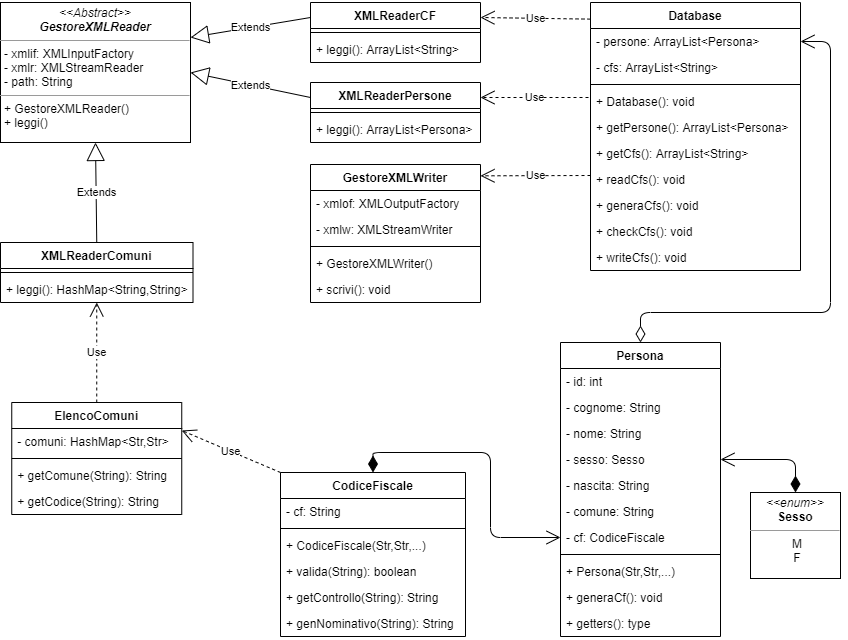

The diagram above was exported from draw.io. Its source (the exported page's mxGraphModel, read from the mxfile embedded in the PNG):
<mxGraphModel dx="1662" dy="762" grid="1" gridSize="10" guides="1" tooltips="1" connect="1" arrows="1" fold="1" page="1" pageScale="1" pageWidth="1169" pageHeight="827" math="0" shadow="0">
  <root>
    <mxCell id="0" />
    <mxCell id="1" parent="0" />
    <mxCell id="-Tijy36t_tKspyuQSfGc-1" value="&lt;p style=&quot;margin: 0px ; margin-top: 4px ; text-align: center&quot;&gt;&lt;i&gt;&amp;lt;&amp;lt;Abstract&amp;gt;&amp;gt;&lt;/i&gt;&lt;br&gt;&lt;i&gt;&lt;b&gt;GestoreXMLReader&lt;/b&gt;&lt;/i&gt;&lt;/p&gt;&lt;hr size=&quot;1&quot;&gt;&lt;p style=&quot;margin: 0px ; margin-left: 4px&quot;&gt;- xmlif: XMLInputFactory&lt;br&gt;- xmlr: XMLStreamReader&lt;br&gt;- path: String&lt;/p&gt;&lt;hr size=&quot;1&quot;&gt;&lt;p style=&quot;margin: 0px ; margin-left: 4px&quot;&gt;+ GestoreXMLReader()&lt;/p&gt;&lt;p style=&quot;margin: 0px ; margin-left: 4px&quot;&gt;+ leggi()&lt;/p&gt;" style="verticalAlign=top;align=left;overflow=fill;fontSize=12;fontFamily=Helvetica;html=1;" vertex="1" parent="1">
      <mxGeometry x="40" y="160" width="190" height="140" as="geometry" />
    </mxCell>
    <mxCell id="-Tijy36t_tKspyuQSfGc-2" value="XMLReaderCF" style="swimlane;fontStyle=1;align=center;verticalAlign=top;childLayout=stackLayout;horizontal=1;startSize=26;horizontalStack=0;resizeParent=1;resizeParentMax=0;resizeLast=0;collapsible=1;marginBottom=0;" vertex="1" parent="1">
      <mxGeometry x="350" y="160" width="170" height="60" as="geometry" />
    </mxCell>
    <mxCell id="-Tijy36t_tKspyuQSfGc-4" value="" style="line;strokeWidth=1;fillColor=none;align=left;verticalAlign=middle;spacingTop=-1;spacingLeft=3;spacingRight=3;rotatable=0;labelPosition=right;points=[];portConstraint=eastwest;" vertex="1" parent="-Tijy36t_tKspyuQSfGc-2">
      <mxGeometry y="26" width="170" height="8" as="geometry" />
    </mxCell>
    <mxCell id="-Tijy36t_tKspyuQSfGc-6" value="+ leggi(): ArrayList&lt;String&gt;" style="text;strokeColor=none;fillColor=none;align=left;verticalAlign=top;spacingLeft=4;spacingRight=4;overflow=hidden;rotatable=0;points=[[0,0.5],[1,0.5]];portConstraint=eastwest;" vertex="1" parent="-Tijy36t_tKspyuQSfGc-2">
      <mxGeometry y="34" width="170" height="26" as="geometry" />
    </mxCell>
    <mxCell id="-Tijy36t_tKspyuQSfGc-7" value="XMLReaderComuni" style="swimlane;fontStyle=1;align=center;verticalAlign=top;childLayout=stackLayout;horizontal=1;startSize=26;horizontalStack=0;resizeParent=1;resizeParentMax=0;resizeLast=0;collapsible=1;marginBottom=0;" vertex="1" parent="1">
      <mxGeometry x="40" y="400" width="192.5" height="60" as="geometry" />
    </mxCell>
    <mxCell id="-Tijy36t_tKspyuQSfGc-8" value="" style="line;strokeWidth=1;fillColor=none;align=left;verticalAlign=middle;spacingTop=-1;spacingLeft=3;spacingRight=3;rotatable=0;labelPosition=right;points=[];portConstraint=eastwest;" vertex="1" parent="-Tijy36t_tKspyuQSfGc-7">
      <mxGeometry y="26" width="192.5" height="8" as="geometry" />
    </mxCell>
    <mxCell id="-Tijy36t_tKspyuQSfGc-9" value="+ leggi(): HashMap&lt;String,String&gt;" style="text;strokeColor=none;fillColor=none;align=left;verticalAlign=top;spacingLeft=4;spacingRight=4;overflow=hidden;rotatable=0;points=[[0,0.5],[1,0.5]];portConstraint=eastwest;" vertex="1" parent="-Tijy36t_tKspyuQSfGc-7">
      <mxGeometry y="34" width="192.5" height="26" as="geometry" />
    </mxCell>
    <mxCell id="-Tijy36t_tKspyuQSfGc-10" value="XMLReaderPersone" style="swimlane;fontStyle=1;align=center;verticalAlign=top;childLayout=stackLayout;horizontal=1;startSize=26;horizontalStack=0;resizeParent=1;resizeParentMax=0;resizeLast=0;collapsible=1;marginBottom=0;" vertex="1" parent="1">
      <mxGeometry x="350" y="240" width="170" height="60" as="geometry" />
    </mxCell>
    <mxCell id="-Tijy36t_tKspyuQSfGc-11" value="" style="line;strokeWidth=1;fillColor=none;align=left;verticalAlign=middle;spacingTop=-1;spacingLeft=3;spacingRight=3;rotatable=0;labelPosition=right;points=[];portConstraint=eastwest;" vertex="1" parent="-Tijy36t_tKspyuQSfGc-10">
      <mxGeometry y="26" width="170" height="8" as="geometry" />
    </mxCell>
    <mxCell id="-Tijy36t_tKspyuQSfGc-12" value="+ leggi(): ArrayList&lt;Persona&gt;" style="text;strokeColor=none;fillColor=none;align=left;verticalAlign=top;spacingLeft=4;spacingRight=4;overflow=hidden;rotatable=0;points=[[0,0.5],[1,0.5]];portConstraint=eastwest;" vertex="1" parent="-Tijy36t_tKspyuQSfGc-10">
      <mxGeometry y="34" width="170" height="26" as="geometry" />
    </mxCell>
    <mxCell id="-Tijy36t_tKspyuQSfGc-13" value="GestoreXMLWriter" style="swimlane;fontStyle=1;align=center;verticalAlign=top;childLayout=stackLayout;horizontal=1;startSize=26;horizontalStack=0;resizeParent=1;resizeParentMax=0;resizeLast=0;collapsible=1;marginBottom=0;" vertex="1" parent="1">
      <mxGeometry x="350" y="322" width="170" height="138" as="geometry" />
    </mxCell>
    <mxCell id="-Tijy36t_tKspyuQSfGc-16" value="- xmlof: XMLOutputFactory" style="text;strokeColor=none;fillColor=none;align=left;verticalAlign=top;spacingLeft=4;spacingRight=4;overflow=hidden;rotatable=0;points=[[0,0.5],[1,0.5]];portConstraint=eastwest;" vertex="1" parent="-Tijy36t_tKspyuQSfGc-13">
      <mxGeometry y="26" width="170" height="26" as="geometry" />
    </mxCell>
    <mxCell id="-Tijy36t_tKspyuQSfGc-18" value="- xmlw: XMLStreamWriter" style="text;strokeColor=none;fillColor=none;align=left;verticalAlign=top;spacingLeft=4;spacingRight=4;overflow=hidden;rotatable=0;points=[[0,0.5],[1,0.5]];portConstraint=eastwest;" vertex="1" parent="-Tijy36t_tKspyuQSfGc-13">
      <mxGeometry y="52" width="170" height="26" as="geometry" />
    </mxCell>
    <mxCell id="-Tijy36t_tKspyuQSfGc-14" value="" style="line;strokeWidth=1;fillColor=none;align=left;verticalAlign=middle;spacingTop=-1;spacingLeft=3;spacingRight=3;rotatable=0;labelPosition=right;points=[];portConstraint=eastwest;" vertex="1" parent="-Tijy36t_tKspyuQSfGc-13">
      <mxGeometry y="78" width="170" height="8" as="geometry" />
    </mxCell>
    <mxCell id="-Tijy36t_tKspyuQSfGc-15" value="+ GestoreXMLWriter()" style="text;strokeColor=none;fillColor=none;align=left;verticalAlign=top;spacingLeft=4;spacingRight=4;overflow=hidden;rotatable=0;points=[[0,0.5],[1,0.5]];portConstraint=eastwest;" vertex="1" parent="-Tijy36t_tKspyuQSfGc-13">
      <mxGeometry y="86" width="170" height="26" as="geometry" />
    </mxCell>
    <mxCell id="-Tijy36t_tKspyuQSfGc-19" value="+ scrivi(): void" style="text;strokeColor=none;fillColor=none;align=left;verticalAlign=top;spacingLeft=4;spacingRight=4;overflow=hidden;rotatable=0;points=[[0,0.5],[1,0.5]];portConstraint=eastwest;" vertex="1" parent="-Tijy36t_tKspyuQSfGc-13">
      <mxGeometry y="112" width="170" height="26" as="geometry" />
    </mxCell>
    <mxCell id="-Tijy36t_tKspyuQSfGc-20" value="CodiceFiscale" style="swimlane;fontStyle=1;align=center;verticalAlign=top;childLayout=stackLayout;horizontal=1;startSize=26;horizontalStack=0;resizeParent=1;resizeParentMax=0;resizeLast=0;collapsible=1;marginBottom=0;" vertex="1" parent="1">
      <mxGeometry x="320" y="630" width="185" height="164" as="geometry" />
    </mxCell>
    <mxCell id="-Tijy36t_tKspyuQSfGc-21" value="- cf: String" style="text;strokeColor=none;fillColor=none;align=left;verticalAlign=top;spacingLeft=4;spacingRight=4;overflow=hidden;rotatable=0;points=[[0,0.5],[1,0.5]];portConstraint=eastwest;" vertex="1" parent="-Tijy36t_tKspyuQSfGc-20">
      <mxGeometry y="26" width="185" height="26" as="geometry" />
    </mxCell>
    <mxCell id="-Tijy36t_tKspyuQSfGc-22" value="" style="line;strokeWidth=1;fillColor=none;align=left;verticalAlign=middle;spacingTop=-1;spacingLeft=3;spacingRight=3;rotatable=0;labelPosition=right;points=[];portConstraint=eastwest;" vertex="1" parent="-Tijy36t_tKspyuQSfGc-20">
      <mxGeometry y="52" width="185" height="8" as="geometry" />
    </mxCell>
    <mxCell id="-Tijy36t_tKspyuQSfGc-23" value="+ CodiceFiscale(Str,Str,...)" style="text;strokeColor=none;fillColor=none;align=left;verticalAlign=top;spacingLeft=4;spacingRight=4;overflow=hidden;rotatable=0;points=[[0,0.5],[1,0.5]];portConstraint=eastwest;" vertex="1" parent="-Tijy36t_tKspyuQSfGc-20">
      <mxGeometry y="60" width="185" height="26" as="geometry" />
    </mxCell>
    <mxCell id="-Tijy36t_tKspyuQSfGc-24" value="+ valida(String): boolean" style="text;strokeColor=none;fillColor=none;align=left;verticalAlign=top;spacingLeft=4;spacingRight=4;overflow=hidden;rotatable=0;points=[[0,0.5],[1,0.5]];portConstraint=eastwest;" vertex="1" parent="-Tijy36t_tKspyuQSfGc-20">
      <mxGeometry y="86" width="185" height="26" as="geometry" />
    </mxCell>
    <mxCell id="-Tijy36t_tKspyuQSfGc-25" value="+ getControllo(String): String" style="text;strokeColor=none;fillColor=none;align=left;verticalAlign=top;spacingLeft=4;spacingRight=4;overflow=hidden;rotatable=0;points=[[0,0.5],[1,0.5]];portConstraint=eastwest;" vertex="1" parent="-Tijy36t_tKspyuQSfGc-20">
      <mxGeometry y="112" width="185" height="26" as="geometry" />
    </mxCell>
    <mxCell id="-Tijy36t_tKspyuQSfGc-26" value="+ genNominativo(String): String" style="text;strokeColor=none;fillColor=none;align=left;verticalAlign=top;spacingLeft=4;spacingRight=4;overflow=hidden;rotatable=0;points=[[0,0.5],[1,0.5]];portConstraint=eastwest;" vertex="1" parent="-Tijy36t_tKspyuQSfGc-20">
      <mxGeometry y="138" width="185" height="26" as="geometry" />
    </mxCell>
    <mxCell id="-Tijy36t_tKspyuQSfGc-27" value="ElencoComuni" style="swimlane;fontStyle=1;align=center;verticalAlign=top;childLayout=stackLayout;horizontal=1;startSize=26;horizontalStack=0;resizeParent=1;resizeParentMax=0;resizeLast=0;collapsible=1;marginBottom=0;" vertex="1" parent="1">
      <mxGeometry x="51.25" y="560" width="170" height="112" as="geometry" />
    </mxCell>
    <mxCell id="-Tijy36t_tKspyuQSfGc-28" value="- comuni: HashMap&lt;Str,Str&gt;" style="text;strokeColor=none;fillColor=none;align=left;verticalAlign=top;spacingLeft=4;spacingRight=4;overflow=hidden;rotatable=0;points=[[0,0.5],[1,0.5]];portConstraint=eastwest;" vertex="1" parent="-Tijy36t_tKspyuQSfGc-27">
      <mxGeometry y="26" width="170" height="26" as="geometry" />
    </mxCell>
    <mxCell id="-Tijy36t_tKspyuQSfGc-29" value="" style="line;strokeWidth=1;fillColor=none;align=left;verticalAlign=middle;spacingTop=-1;spacingLeft=3;spacingRight=3;rotatable=0;labelPosition=right;points=[];portConstraint=eastwest;" vertex="1" parent="-Tijy36t_tKspyuQSfGc-27">
      <mxGeometry y="52" width="170" height="8" as="geometry" />
    </mxCell>
    <mxCell id="-Tijy36t_tKspyuQSfGc-30" value="+ getComune(String): String" style="text;strokeColor=none;fillColor=none;align=left;verticalAlign=top;spacingLeft=4;spacingRight=4;overflow=hidden;rotatable=0;points=[[0,0.5],[1,0.5]];portConstraint=eastwest;" vertex="1" parent="-Tijy36t_tKspyuQSfGc-27">
      <mxGeometry y="60" width="170" height="26" as="geometry" />
    </mxCell>
    <mxCell id="-Tijy36t_tKspyuQSfGc-31" value="+ getCodice(String): String" style="text;strokeColor=none;fillColor=none;align=left;verticalAlign=top;spacingLeft=4;spacingRight=4;overflow=hidden;rotatable=0;points=[[0,0.5],[1,0.5]];portConstraint=eastwest;" vertex="1" parent="-Tijy36t_tKspyuQSfGc-27">
      <mxGeometry y="86" width="170" height="26" as="geometry" />
    </mxCell>
    <mxCell id="-Tijy36t_tKspyuQSfGc-32" value="Database" style="swimlane;fontStyle=1;align=center;verticalAlign=top;childLayout=stackLayout;horizontal=1;startSize=26;horizontalStack=0;resizeParent=1;resizeParentMax=0;resizeLast=0;collapsible=1;marginBottom=0;" vertex="1" parent="1">
      <mxGeometry x="630" y="160" width="210" height="268" as="geometry" />
    </mxCell>
    <mxCell id="-Tijy36t_tKspyuQSfGc-33" value="- persone: ArrayList&lt;Persona&gt;" style="text;strokeColor=none;fillColor=none;align=left;verticalAlign=top;spacingLeft=4;spacingRight=4;overflow=hidden;rotatable=0;points=[[0,0.5],[1,0.5]];portConstraint=eastwest;" vertex="1" parent="-Tijy36t_tKspyuQSfGc-32">
      <mxGeometry y="26" width="210" height="26" as="geometry" />
    </mxCell>
    <mxCell id="-Tijy36t_tKspyuQSfGc-36" value="- cfs: ArrayList&lt;String&gt;" style="text;strokeColor=none;fillColor=none;align=left;verticalAlign=top;spacingLeft=4;spacingRight=4;overflow=hidden;rotatable=0;points=[[0,0.5],[1,0.5]];portConstraint=eastwest;" vertex="1" parent="-Tijy36t_tKspyuQSfGc-32">
      <mxGeometry y="52" width="210" height="26" as="geometry" />
    </mxCell>
    <mxCell id="-Tijy36t_tKspyuQSfGc-34" value="" style="line;strokeWidth=1;fillColor=none;align=left;verticalAlign=middle;spacingTop=-1;spacingLeft=3;spacingRight=3;rotatable=0;labelPosition=right;points=[];portConstraint=eastwest;" vertex="1" parent="-Tijy36t_tKspyuQSfGc-32">
      <mxGeometry y="78" width="210" height="8" as="geometry" />
    </mxCell>
    <mxCell id="-Tijy36t_tKspyuQSfGc-37" value="+ Database(): void" style="text;strokeColor=none;fillColor=none;align=left;verticalAlign=top;spacingLeft=4;spacingRight=4;overflow=hidden;rotatable=0;points=[[0,0.5],[1,0.5]];portConstraint=eastwest;" vertex="1" parent="-Tijy36t_tKspyuQSfGc-32">
      <mxGeometry y="86" width="210" height="26" as="geometry" />
    </mxCell>
    <mxCell id="-Tijy36t_tKspyuQSfGc-38" value="+ getPersone(): ArrayList&lt;Persona&gt;" style="text;strokeColor=none;fillColor=none;align=left;verticalAlign=top;spacingLeft=4;spacingRight=4;overflow=hidden;rotatable=0;points=[[0,0.5],[1,0.5]];portConstraint=eastwest;" vertex="1" parent="-Tijy36t_tKspyuQSfGc-32">
      <mxGeometry y="112" width="210" height="26" as="geometry" />
    </mxCell>
    <mxCell id="-Tijy36t_tKspyuQSfGc-40" value="+ getCfs(): ArrayList&lt;String&gt;" style="text;strokeColor=none;fillColor=none;align=left;verticalAlign=top;spacingLeft=4;spacingRight=4;overflow=hidden;rotatable=0;points=[[0,0.5],[1,0.5]];portConstraint=eastwest;" vertex="1" parent="-Tijy36t_tKspyuQSfGc-32">
      <mxGeometry y="138" width="210" height="26" as="geometry" />
    </mxCell>
    <mxCell id="-Tijy36t_tKspyuQSfGc-39" value="+ readCfs(): void" style="text;strokeColor=none;fillColor=none;align=left;verticalAlign=top;spacingLeft=4;spacingRight=4;overflow=hidden;rotatable=0;points=[[0,0.5],[1,0.5]];portConstraint=eastwest;" vertex="1" parent="-Tijy36t_tKspyuQSfGc-32">
      <mxGeometry y="164" width="210" height="26" as="geometry" />
    </mxCell>
    <mxCell id="-Tijy36t_tKspyuQSfGc-41" value="+ generaCfs(): void" style="text;strokeColor=none;fillColor=none;align=left;verticalAlign=top;spacingLeft=4;spacingRight=4;overflow=hidden;rotatable=0;points=[[0,0.5],[1,0.5]];portConstraint=eastwest;" vertex="1" parent="-Tijy36t_tKspyuQSfGc-32">
      <mxGeometry y="190" width="210" height="26" as="geometry" />
    </mxCell>
    <mxCell id="-Tijy36t_tKspyuQSfGc-42" value="+ checkCfs(): void" style="text;strokeColor=none;fillColor=none;align=left;verticalAlign=top;spacingLeft=4;spacingRight=4;overflow=hidden;rotatable=0;points=[[0,0.5],[1,0.5]];portConstraint=eastwest;" vertex="1" parent="-Tijy36t_tKspyuQSfGc-32">
      <mxGeometry y="216" width="210" height="26" as="geometry" />
    </mxCell>
    <mxCell id="-Tijy36t_tKspyuQSfGc-35" value="+ writeCfs(): void" style="text;strokeColor=none;fillColor=none;align=left;verticalAlign=top;spacingLeft=4;spacingRight=4;overflow=hidden;rotatable=0;points=[[0,0.5],[1,0.5]];portConstraint=eastwest;" vertex="1" parent="-Tijy36t_tKspyuQSfGc-32">
      <mxGeometry y="242" width="210" height="26" as="geometry" />
    </mxCell>
    <mxCell id="-Tijy36t_tKspyuQSfGc-43" value="Persona" style="swimlane;fontStyle=1;align=center;verticalAlign=top;childLayout=stackLayout;horizontal=1;startSize=26;horizontalStack=0;resizeParent=1;resizeParentMax=0;resizeLast=0;collapsible=1;marginBottom=0;" vertex="1" parent="1">
      <mxGeometry x="600" y="500" width="160" height="294" as="geometry" />
    </mxCell>
    <mxCell id="-Tijy36t_tKspyuQSfGc-52" value="- id: int" style="text;strokeColor=none;fillColor=none;align=left;verticalAlign=top;spacingLeft=4;spacingRight=4;overflow=hidden;rotatable=0;points=[[0,0.5],[1,0.5]];portConstraint=eastwest;" vertex="1" parent="-Tijy36t_tKspyuQSfGc-43">
      <mxGeometry y="26" width="160" height="26" as="geometry" />
    </mxCell>
    <mxCell id="-Tijy36t_tKspyuQSfGc-53" value="- cognome: String" style="text;strokeColor=none;fillColor=none;align=left;verticalAlign=top;spacingLeft=4;spacingRight=4;overflow=hidden;rotatable=0;points=[[0,0.5],[1,0.5]];portConstraint=eastwest;" vertex="1" parent="-Tijy36t_tKspyuQSfGc-43">
      <mxGeometry y="52" width="160" height="26" as="geometry" />
    </mxCell>
    <mxCell id="-Tijy36t_tKspyuQSfGc-54" value="- nome: String" style="text;strokeColor=none;fillColor=none;align=left;verticalAlign=top;spacingLeft=4;spacingRight=4;overflow=hidden;rotatable=0;points=[[0,0.5],[1,0.5]];portConstraint=eastwest;" vertex="1" parent="-Tijy36t_tKspyuQSfGc-43">
      <mxGeometry y="78" width="160" height="26" as="geometry" />
    </mxCell>
    <mxCell id="-Tijy36t_tKspyuQSfGc-55" value="- sesso: Sesso" style="text;strokeColor=none;fillColor=none;align=left;verticalAlign=top;spacingLeft=4;spacingRight=4;overflow=hidden;rotatable=0;points=[[0,0.5],[1,0.5]];portConstraint=eastwest;" vertex="1" parent="-Tijy36t_tKspyuQSfGc-43">
      <mxGeometry y="104" width="160" height="26" as="geometry" />
    </mxCell>
    <mxCell id="-Tijy36t_tKspyuQSfGc-60" value="- nascita: String" style="text;strokeColor=none;fillColor=none;align=left;verticalAlign=top;spacingLeft=4;spacingRight=4;overflow=hidden;rotatable=0;points=[[0,0.5],[1,0.5]];portConstraint=eastwest;" vertex="1" parent="-Tijy36t_tKspyuQSfGc-43">
      <mxGeometry y="130" width="160" height="26" as="geometry" />
    </mxCell>
    <mxCell id="-Tijy36t_tKspyuQSfGc-59" value="- comune: String" style="text;strokeColor=none;fillColor=none;align=left;verticalAlign=top;spacingLeft=4;spacingRight=4;overflow=hidden;rotatable=0;points=[[0,0.5],[1,0.5]];portConstraint=eastwest;" vertex="1" parent="-Tijy36t_tKspyuQSfGc-43">
      <mxGeometry y="156" width="160" height="26" as="geometry" />
    </mxCell>
    <mxCell id="-Tijy36t_tKspyuQSfGc-58" value="- cf: CodiceFiscale" style="text;strokeColor=none;fillColor=none;align=left;verticalAlign=top;spacingLeft=4;spacingRight=4;overflow=hidden;rotatable=0;points=[[0,0.5],[1,0.5]];portConstraint=eastwest;" vertex="1" parent="-Tijy36t_tKspyuQSfGc-43">
      <mxGeometry y="182" width="160" height="26" as="geometry" />
    </mxCell>
    <mxCell id="-Tijy36t_tKspyuQSfGc-45" value="" style="line;strokeWidth=1;fillColor=none;align=left;verticalAlign=middle;spacingTop=-1;spacingLeft=3;spacingRight=3;rotatable=0;labelPosition=right;points=[];portConstraint=eastwest;" vertex="1" parent="-Tijy36t_tKspyuQSfGc-43">
      <mxGeometry y="208" width="160" height="8" as="geometry" />
    </mxCell>
    <mxCell id="-Tijy36t_tKspyuQSfGc-46" value="+ Persona(Str,Str,...)" style="text;strokeColor=none;fillColor=none;align=left;verticalAlign=top;spacingLeft=4;spacingRight=4;overflow=hidden;rotatable=0;points=[[0,0.5],[1,0.5]];portConstraint=eastwest;" vertex="1" parent="-Tijy36t_tKspyuQSfGc-43">
      <mxGeometry y="216" width="160" height="26" as="geometry" />
    </mxCell>
    <mxCell id="-Tijy36t_tKspyuQSfGc-62" value="+ generaCf(): void" style="text;strokeColor=none;fillColor=none;align=left;verticalAlign=top;spacingLeft=4;spacingRight=4;overflow=hidden;rotatable=0;points=[[0,0.5],[1,0.5]];portConstraint=eastwest;" vertex="1" parent="-Tijy36t_tKspyuQSfGc-43">
      <mxGeometry y="242" width="160" height="26" as="geometry" />
    </mxCell>
    <mxCell id="-Tijy36t_tKspyuQSfGc-63" value="+ getters(): type" style="text;strokeColor=none;fillColor=none;align=left;verticalAlign=top;spacingLeft=4;spacingRight=4;overflow=hidden;rotatable=0;points=[[0,0.5],[1,0.5]];portConstraint=eastwest;" vertex="1" parent="-Tijy36t_tKspyuQSfGc-43">
      <mxGeometry y="268" width="160" height="26" as="geometry" />
    </mxCell>
    <mxCell id="-Tijy36t_tKspyuQSfGc-61" value="&lt;p style=&quot;margin: 0px ; margin-top: 4px ; text-align: center&quot;&gt;&lt;i&gt;&amp;lt;&amp;lt;enum&amp;gt;&amp;gt;&lt;/i&gt;&lt;br&gt;&lt;b&gt;Sesso&lt;/b&gt;&lt;/p&gt;&lt;hr size=&quot;1&quot; style=&quot;text-align: justify&quot;&gt;&lt;p style=&quot;text-align: center ; margin: 0px 0px 0px 4px&quot;&gt;M&lt;/p&gt;&lt;p style=&quot;text-align: center ; margin: 0px 0px 0px 4px&quot;&gt;F&lt;/p&gt;" style="verticalAlign=top;align=left;overflow=fill;fontSize=12;fontFamily=Helvetica;html=1;" vertex="1" parent="1">
      <mxGeometry x="790" y="650" width="90" height="86" as="geometry" />
    </mxCell>
    <mxCell id="-Tijy36t_tKspyuQSfGc-67" value="" style="endArrow=open;html=1;endSize=12;startArrow=diamondThin;startSize=14;startFill=1;edgeStyle=orthogonalEdgeStyle;align=left;verticalAlign=bottom;exitX=0.5;exitY=0;exitDx=0;exitDy=0;entryX=0;entryY=0.5;entryDx=0;entryDy=0;" edge="1" parent="1" source="-Tijy36t_tKspyuQSfGc-20" target="-Tijy36t_tKspyuQSfGc-58">
      <mxGeometry x="-0.8857" y="-39" relative="1" as="geometry">
        <mxPoint x="330" y="570" as="sourcePoint" />
        <mxPoint x="490" y="570" as="targetPoint" />
        <Array as="points">
          <mxPoint x="413" y="610" />
          <mxPoint x="530" y="610" />
          <mxPoint x="530" y="695" />
        </Array>
        <mxPoint as="offset" />
      </mxGeometry>
    </mxCell>
    <mxCell id="-Tijy36t_tKspyuQSfGc-71" value="" style="endArrow=open;html=1;endSize=12;startArrow=diamondThin;startSize=14;startFill=0;edgeStyle=orthogonalEdgeStyle;align=left;verticalAlign=bottom;exitX=0.5;exitY=0;exitDx=0;exitDy=0;entryX=1;entryY=0.5;entryDx=0;entryDy=0;" edge="1" parent="1" source="-Tijy36t_tKspyuQSfGc-43" target="-Tijy36t_tKspyuQSfGc-33">
      <mxGeometry x="-1" y="54" relative="1" as="geometry">
        <mxPoint x="730" y="570" as="sourcePoint" />
        <mxPoint x="810" y="289" as="targetPoint" />
        <Array as="points">
          <mxPoint x="680" y="470" />
          <mxPoint x="870" y="470" />
          <mxPoint x="870" y="199" />
        </Array>
        <mxPoint x="-50" y="34" as="offset" />
      </mxGeometry>
    </mxCell>
    <mxCell id="-Tijy36t_tKspyuQSfGc-72" value="Extends" style="endArrow=block;endSize=16;endFill=0;html=1;entryX=1;entryY=0.25;entryDx=0;entryDy=0;exitX=0;exitY=0.25;exitDx=0;exitDy=0;" edge="1" parent="1" source="-Tijy36t_tKspyuQSfGc-2" target="-Tijy36t_tKspyuQSfGc-1">
      <mxGeometry width="160" relative="1" as="geometry">
        <mxPoint x="380" y="480" as="sourcePoint" />
        <mxPoint x="540" y="480" as="targetPoint" />
      </mxGeometry>
    </mxCell>
    <mxCell id="-Tijy36t_tKspyuQSfGc-73" value="Extends" style="endArrow=block;endSize=16;endFill=0;html=1;entryX=0.5;entryY=1;entryDx=0;entryDy=0;exitX=0.5;exitY=0;exitDx=0;exitDy=0;" edge="1" parent="1" source="-Tijy36t_tKspyuQSfGc-7" target="-Tijy36t_tKspyuQSfGc-1">
      <mxGeometry width="160" relative="1" as="geometry">
        <mxPoint x="320" y="280" as="sourcePoint" />
        <mxPoint x="230" y="340" as="targetPoint" />
      </mxGeometry>
    </mxCell>
    <mxCell id="-Tijy36t_tKspyuQSfGc-74" value="Extends" style="endArrow=block;endSize=16;endFill=0;html=1;entryX=1;entryY=0.5;entryDx=0;entryDy=0;exitX=0;exitY=0.25;exitDx=0;exitDy=0;" edge="1" parent="1" source="-Tijy36t_tKspyuQSfGc-10" target="-Tijy36t_tKspyuQSfGc-1">
      <mxGeometry width="160" relative="1" as="geometry">
        <mxPoint x="300" y="316" as="sourcePoint" />
        <mxPoint x="210" y="321" as="targetPoint" />
      </mxGeometry>
    </mxCell>
    <mxCell id="-Tijy36t_tKspyuQSfGc-76" value="" style="endArrow=open;html=1;endSize=12;startArrow=diamondThin;startSize=14;startFill=1;edgeStyle=orthogonalEdgeStyle;align=left;verticalAlign=bottom;exitX=0.5;exitY=0;exitDx=0;exitDy=0;" edge="1" parent="1" source="-Tijy36t_tKspyuQSfGc-61" target="-Tijy36t_tKspyuQSfGc-55">
      <mxGeometry x="-1" y="73" relative="1" as="geometry">
        <mxPoint x="830" y="600" as="sourcePoint" />
        <mxPoint x="990" y="600" as="targetPoint" />
        <mxPoint x="-20" y="3" as="offset" />
      </mxGeometry>
    </mxCell>
    <mxCell id="-Tijy36t_tKspyuQSfGc-77" value="Use" style="endArrow=open;endSize=12;dashed=1;html=1;entryX=1;entryY=0.25;entryDx=0;entryDy=0;exitX=0;exitY=0;exitDx=0;exitDy=0;" edge="1" parent="1" source="-Tijy36t_tKspyuQSfGc-20" target="-Tijy36t_tKspyuQSfGc-27">
      <mxGeometry width="160" relative="1" as="geometry">
        <mxPoint x="270" y="570" as="sourcePoint" />
        <mxPoint x="430" y="570" as="targetPoint" />
      </mxGeometry>
    </mxCell>
    <mxCell id="-Tijy36t_tKspyuQSfGc-78" value="Use" style="endArrow=open;endSize=12;dashed=1;html=1;exitX=0.5;exitY=0;exitDx=0;exitDy=0;" edge="1" parent="1" source="-Tijy36t_tKspyuQSfGc-27" target="-Tijy36t_tKspyuQSfGc-9">
      <mxGeometry width="160" relative="1" as="geometry">
        <mxPoint x="232.50000000000023" y="522" as="sourcePoint" />
        <mxPoint x="133.75" y="480" as="targetPoint" />
      </mxGeometry>
    </mxCell>
    <mxCell id="-Tijy36t_tKspyuQSfGc-79" value="Use" style="endArrow=open;endSize=12;dashed=1;html=1;exitX=0;exitY=0.062;exitDx=0;exitDy=0;entryX=1;entryY=0.25;entryDx=0;entryDy=0;exitPerimeter=0;" edge="1" parent="1" source="-Tijy36t_tKspyuQSfGc-32" target="-Tijy36t_tKspyuQSfGc-2">
      <mxGeometry width="160" relative="1" as="geometry">
        <mxPoint x="580" y="250" as="sourcePoint" />
        <mxPoint x="580" y="150" as="targetPoint" />
      </mxGeometry>
    </mxCell>
    <mxCell id="-Tijy36t_tKspyuQSfGc-80" value="Use" style="endArrow=open;endSize=12;dashed=1;html=1;entryX=1;entryY=0.25;entryDx=0;entryDy=0;" edge="1" parent="1" target="-Tijy36t_tKspyuQSfGc-10">
      <mxGeometry width="160" relative="1" as="geometry">
        <mxPoint x="628" y="255" as="sourcePoint" />
        <mxPoint x="520" y="250" as="targetPoint" />
      </mxGeometry>
    </mxCell>
    <mxCell id="-Tijy36t_tKspyuQSfGc-81" value="Use" style="endArrow=open;endSize=12;dashed=1;html=1;entryX=1;entryY=0.082;entryDx=0;entryDy=0;entryPerimeter=0;" edge="1" parent="1" target="-Tijy36t_tKspyuQSfGc-13">
      <mxGeometry width="160" relative="1" as="geometry">
        <mxPoint x="630" y="333" as="sourcePoint" />
        <mxPoint x="540" y="350" as="targetPoint" />
      </mxGeometry>
    </mxCell>
  </root>
</mxGraphModel>